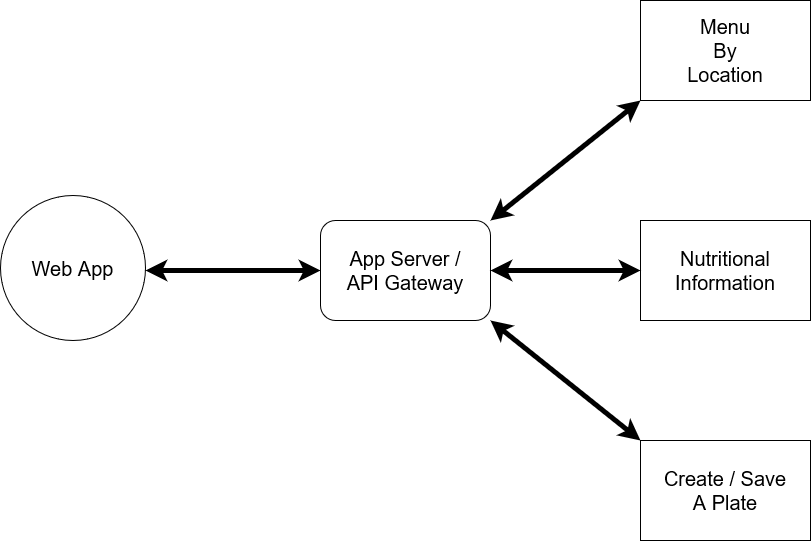

The diagram above was exported from draw.io. Its source (the exported page's mxGraphModel, read from the mxfile embedded in the PNG):
<mxGraphModel dx="2074" dy="774" grid="1" gridSize="10" guides="1" tooltips="1" connect="1" arrows="1" fold="1" page="1" pageScale="1" pageWidth="850" pageHeight="1100" math="0" shadow="0">
  <root>
    <mxCell id="0" />
    <mxCell id="1" parent="0" />
    <mxCell id="ucO9PSXbrWQeYT_U57vp-2" value="Web App" style="ellipse;whiteSpace=wrap;html=1;aspect=fixed;fontSize=20;" vertex="1" parent="1">
      <mxGeometry y="475" width="145" height="145" as="geometry" />
    </mxCell>
    <mxCell id="ucO9PSXbrWQeYT_U57vp-3" value="" style="endArrow=classic;startArrow=classic;html=1;rounded=0;fontSize=20;strokeWidth=5;" edge="1" parent="1">
      <mxGeometry width="50" height="50" relative="1" as="geometry">
        <mxPoint x="145" y="550" as="sourcePoint" />
        <mxPoint x="320" y="550" as="targetPoint" />
        <Array as="points">
          <mxPoint x="195" y="550" />
        </Array>
      </mxGeometry>
    </mxCell>
    <mxCell id="ucO9PSXbrWQeYT_U57vp-4" value="&lt;div&gt;App Server /&lt;/div&gt;&lt;div&gt;API Gateway&lt;br&gt;&lt;/div&gt;" style="rounded=1;whiteSpace=wrap;html=1;fontSize=20;" vertex="1" parent="1">
      <mxGeometry x="320" y="500" width="170" height="100" as="geometry" />
    </mxCell>
    <mxCell id="ucO9PSXbrWQeYT_U57vp-5" value="&lt;div&gt;Menu &lt;br&gt;&lt;/div&gt;&lt;div&gt;By&lt;/div&gt;&lt;div&gt;Location&lt;br&gt;&lt;/div&gt;" style="rounded=0;whiteSpace=wrap;html=1;fontSize=20;" vertex="1" parent="1">
      <mxGeometry x="640" y="280" width="170" height="100" as="geometry" />
    </mxCell>
    <mxCell id="ucO9PSXbrWQeYT_U57vp-6" value="&lt;div&gt;Nutritional&lt;/div&gt;&lt;div&gt;Information&lt;br&gt;&lt;/div&gt;" style="rounded=0;whiteSpace=wrap;html=1;fontSize=20;" vertex="1" parent="1">
      <mxGeometry x="640" y="500" width="170" height="100" as="geometry" />
    </mxCell>
    <mxCell id="ucO9PSXbrWQeYT_U57vp-7" value="&lt;div&gt;Create / Save&lt;/div&gt;&lt;div&gt;A Plate&lt;br&gt;&lt;/div&gt;" style="rounded=0;whiteSpace=wrap;html=1;fontSize=20;" vertex="1" parent="1">
      <mxGeometry x="640" y="720" width="170" height="100" as="geometry" />
    </mxCell>
    <mxCell id="ucO9PSXbrWQeYT_U57vp-8" value="" style="endArrow=classic;startArrow=classic;html=1;rounded=0;fontSize=20;strokeWidth=5;" edge="1" parent="1">
      <mxGeometry width="50" height="50" relative="1" as="geometry">
        <mxPoint x="490" y="550" as="sourcePoint" />
        <mxPoint x="640" y="550" as="targetPoint" />
        <Array as="points">
          <mxPoint x="540" y="550" />
        </Array>
      </mxGeometry>
    </mxCell>
    <mxCell id="ucO9PSXbrWQeYT_U57vp-9" value="" style="endArrow=classic;startArrow=classic;html=1;rounded=0;fontSize=20;entryX=0;entryY=1;entryDx=0;entryDy=0;exitX=1;exitY=0;exitDx=0;exitDy=0;strokeWidth=5;" edge="1" parent="1" source="ucO9PSXbrWQeYT_U57vp-4" target="ucO9PSXbrWQeYT_U57vp-5">
      <mxGeometry width="50" height="50" relative="1" as="geometry">
        <mxPoint x="490" y="500" as="sourcePoint" />
        <mxPoint x="630" y="360" as="targetPoint" />
      </mxGeometry>
    </mxCell>
    <mxCell id="ucO9PSXbrWQeYT_U57vp-10" value="" style="endArrow=classic;startArrow=classic;html=1;rounded=0;fontSize=20;entryX=0;entryY=1;entryDx=0;entryDy=0;exitX=1;exitY=0;exitDx=0;exitDy=0;strokeWidth=5;endSize=6;" edge="1" parent="1">
      <mxGeometry width="50" height="50" relative="1" as="geometry">
        <mxPoint x="490" y="600" as="sourcePoint" />
        <mxPoint x="640" y="720" as="targetPoint" />
      </mxGeometry>
    </mxCell>
  </root>
</mxGraphModel>